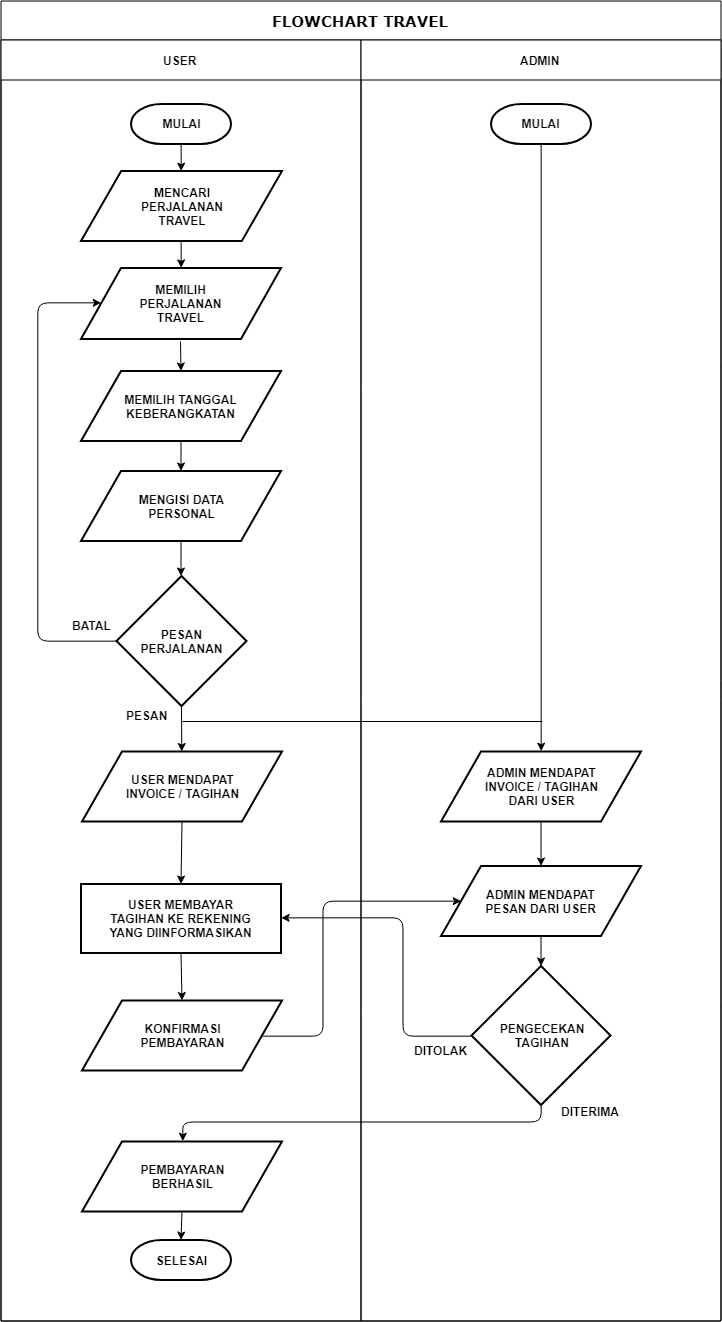

The diagram above was exported from draw.io. Its source (the exported page's mxGraphModel, read from the mxfile embedded in the PNG):
<mxGraphModel dx="1303" dy="722" grid="1" gridSize="10" guides="1" tooltips="1" connect="1" arrows="1" fold="1" page="1" pageScale="1" pageWidth="1000" pageHeight="700" background="#ffffff" math="0" shadow="0">
  <root>
    <mxCell id="0" />
    <mxCell id="1" parent="0" />
    <mxCell id="77e6c97f196da883-1" value="FLOWCHART TRAVEL" style="swimlane;html=1;childLayout=stackLayout;startSize=39;rounded=0;shadow=0;labelBackgroundColor=none;strokeColor=#000000;strokeWidth=1;fillColor=#ffffff;fontFamily=Verdana;fontSize=15;fontColor=#000000;align=center;" parent="1" vertex="1">
      <mxGeometry x="138.5" y="39.5" width="720" height="1320" as="geometry" />
    </mxCell>
    <mxCell id="77e6c97f196da883-2" value="USER" style="swimlane;html=1;startSize=40;" parent="77e6c97f196da883-1" vertex="1">
      <mxGeometry y="39" width="360" height="1281" as="geometry" />
    </mxCell>
    <mxCell id="6_YsovyJfFlxfGsm29If-4" value="&lt;b&gt;MULAI&lt;/b&gt;" style="strokeWidth=2;html=1;shape=mxgraph.flowchart.terminator;whiteSpace=wrap;" parent="77e6c97f196da883-2" vertex="1">
      <mxGeometry x="130" y="64" width="100" height="40" as="geometry" />
    </mxCell>
    <mxCell id="6_YsovyJfFlxfGsm29If-9" value="MENCARI&lt;br&gt;PERJALANAN&lt;br&gt;TRAVEL" style="shape=parallelogram;perimeter=parallelogramPerimeter;whiteSpace=wrap;html=1;fontStyle=1;strokeWidth=2;fillColor=none;" parent="77e6c97f196da883-2" vertex="1">
      <mxGeometry x="80" y="131" width="201" height="70" as="geometry" />
    </mxCell>
    <mxCell id="6_YsovyJfFlxfGsm29If-10" value="MEMILIH&lt;br&gt;PERJALANAN&lt;br&gt;TRAVEL" style="shape=parallelogram;perimeter=parallelogramPerimeter;whiteSpace=wrap;html=1;fontStyle=1;strokeWidth=2;fillColor=none;" parent="77e6c97f196da883-2" vertex="1">
      <mxGeometry x="80" y="228" width="200" height="71" as="geometry" />
    </mxCell>
    <mxCell id="6_YsovyJfFlxfGsm29If-11" value="MEMILIH TANGGAL&lt;br&gt;KEBERANGKATAN" style="shape=parallelogram;perimeter=parallelogramPerimeter;whiteSpace=wrap;html=1;fontStyle=1;strokeWidth=2;fillColor=none;" parent="77e6c97f196da883-2" vertex="1">
      <mxGeometry x="80" y="331" width="200" height="70" as="geometry" />
    </mxCell>
    <mxCell id="6_YsovyJfFlxfGsm29If-12" value="&lt;b&gt;PESAN&lt;br&gt;PERJALANAN&lt;br&gt;&lt;/b&gt;" style="strokeWidth=2;html=1;shape=mxgraph.flowchart.decision;whiteSpace=wrap;fillColor=none;" parent="77e6c97f196da883-2" vertex="1">
      <mxGeometry x="115.5" y="536" width="130" height="130" as="geometry" />
    </mxCell>
    <mxCell id="6_YsovyJfFlxfGsm29If-15" value="" style="edgeStyle=segmentEdgeStyle;endArrow=classic;html=1;fontSize=15;entryX=0;entryY=0.5;entryDx=0;entryDy=0;exitX=0;exitY=0.5;exitDx=0;exitDy=0;exitPerimeter=0;" parent="77e6c97f196da883-2" source="6_YsovyJfFlxfGsm29If-12" target="6_YsovyJfFlxfGsm29If-10" edge="1">
      <mxGeometry width="50" height="50" relative="1" as="geometry">
        <mxPoint x="36" y="481" as="sourcePoint" />
        <mxPoint x="36" y="231" as="targetPoint" />
        <Array as="points">
          <mxPoint x="36" y="601" />
          <mxPoint x="36" y="263" />
        </Array>
      </mxGeometry>
    </mxCell>
    <mxCell id="6_YsovyJfFlxfGsm29If-17" value="MENGISI DATA&lt;br&gt;PERSONAL" style="shape=parallelogram;perimeter=parallelogramPerimeter;whiteSpace=wrap;html=1;fontStyle=1;strokeWidth=2;fillColor=none;" parent="77e6c97f196da883-2" vertex="1">
      <mxGeometry x="80" y="431" width="200" height="70" as="geometry" />
    </mxCell>
    <mxCell id="6_YsovyJfFlxfGsm29If-20" value="USER MEMBAYAR&lt;br&gt;TAGIHAN KE REKENING&lt;br&gt;YANG DIINFORMASIKAN" style="rounded=0;whiteSpace=wrap;html=1;strokeWidth=2;fillColor=none;fontSize=12;fontStyle=1" parent="77e6c97f196da883-2" vertex="1">
      <mxGeometry x="80" y="844" width="200" height="69" as="geometry" />
    </mxCell>
    <mxCell id="6_YsovyJfFlxfGsm29If-26" value="KONFIRMASI&lt;br&gt;PEMBAYARAN" style="shape=parallelogram;perimeter=parallelogramPerimeter;whiteSpace=wrap;html=1;fontStyle=1;strokeWidth=2;fillColor=none;" parent="77e6c97f196da883-2" vertex="1">
      <mxGeometry x="81" y="960.5" width="200" height="70" as="geometry" />
    </mxCell>
    <mxCell id="6_YsovyJfFlxfGsm29If-29" value="&lt;b&gt;SELESAI&lt;/b&gt;" style="strokeWidth=2;html=1;shape=mxgraph.flowchart.terminator;whiteSpace=wrap;" parent="77e6c97f196da883-2" vertex="1">
      <mxGeometry x="130" y="1200" width="100" height="40" as="geometry" />
    </mxCell>
    <mxCell id="6_YsovyJfFlxfGsm29If-39" value="PEMBAYARAN&lt;br&gt;BERHASIL" style="shape=parallelogram;perimeter=parallelogramPerimeter;whiteSpace=wrap;html=1;fontStyle=1;strokeWidth=2;fillColor=none;" parent="77e6c97f196da883-2" vertex="1">
      <mxGeometry x="81" y="1101.5" width="200" height="70" as="geometry" />
    </mxCell>
    <mxCell id="6_YsovyJfFlxfGsm29If-40" value="USER MENDAPAT&lt;br&gt;INVOICE / TAGIHAN" style="shape=parallelogram;perimeter=parallelogramPerimeter;whiteSpace=wrap;html=1;fontStyle=1;strokeWidth=2;fillColor=none;" parent="77e6c97f196da883-2" vertex="1">
      <mxGeometry x="81" y="711.5" width="200" height="70" as="geometry" />
    </mxCell>
    <mxCell id="6_YsovyJfFlxfGsm29If-44" value="" style="edgeStyle=segmentEdgeStyle;endArrow=classic;html=1;fontSize=12;exitX=0.5;exitY=1;exitDx=0;exitDy=0;exitPerimeter=0;entryX=0.5;entryY=0;entryDx=0;entryDy=0;" parent="77e6c97f196da883-2" source="6_YsovyJfFlxfGsm29If-4" target="6_YsovyJfFlxfGsm29If-9" edge="1">
      <mxGeometry width="50" height="50" relative="1" as="geometry">
        <mxPoint x="55" y="108.5" as="sourcePoint" />
        <mxPoint x="105" y="58.5" as="targetPoint" />
      </mxGeometry>
    </mxCell>
    <mxCell id="6_YsovyJfFlxfGsm29If-46" value="" style="edgeStyle=segmentEdgeStyle;endArrow=classic;html=1;fontSize=12;entryX=0.5;entryY=0;entryDx=0;entryDy=0;exitX=0.5;exitY=1;exitDx=0;exitDy=0;" parent="77e6c97f196da883-2" source="6_YsovyJfFlxfGsm29If-9" target="6_YsovyJfFlxfGsm29If-10" edge="1">
      <mxGeometry width="50" height="50" relative="1" as="geometry">
        <mxPoint x="180.5" y="211.5" as="sourcePoint" />
        <mxPoint x="190.5" y="190.5" as="targetPoint" />
      </mxGeometry>
    </mxCell>
    <mxCell id="6_YsovyJfFlxfGsm29If-47" value="" style="endArrow=classic;html=1;fontSize=12;entryX=0.5;entryY=0;entryDx=0;entryDy=0;" parent="77e6c97f196da883-2" target="6_YsovyJfFlxfGsm29If-11" edge="1">
      <mxGeometry width="50" height="50" relative="1" as="geometry">
        <mxPoint x="179.5" y="301.5" as="sourcePoint" />
        <mxPoint x="179.5" y="241.5" as="targetPoint" />
      </mxGeometry>
    </mxCell>
    <mxCell id="6_YsovyJfFlxfGsm29If-49" value="" style="endArrow=classic;html=1;fontSize=12;entryX=0.5;entryY=0;entryDx=0;entryDy=0;exitX=0.5;exitY=1;exitDx=0;exitDy=0;" parent="77e6c97f196da883-2" source="6_YsovyJfFlxfGsm29If-11" edge="1">
      <mxGeometry width="50" height="50" relative="1" as="geometry">
        <mxPoint x="251.5" y="391.5" as="sourcePoint" />
        <mxPoint x="180" y="431" as="targetPoint" />
      </mxGeometry>
    </mxCell>
    <mxCell id="6_YsovyJfFlxfGsm29If-50" value="" style="endArrow=classic;html=1;fontSize=12;entryX=0.5;entryY=0;entryDx=0;entryDy=0;exitX=0.5;exitY=1;exitDx=0;exitDy=0;" parent="77e6c97f196da883-2" source="6_YsovyJfFlxfGsm29If-17" edge="1">
      <mxGeometry width="50" height="50" relative="1" as="geometry">
        <mxPoint x="291.5" y="506.5" as="sourcePoint" />
        <mxPoint x="180" y="536" as="targetPoint" />
      </mxGeometry>
    </mxCell>
    <mxCell id="6_YsovyJfFlxfGsm29If-55" value="" style="endArrow=classic;html=1;fontSize=12;exitX=0.5;exitY=1;exitDx=0;exitDy=0;entryX=0.5;entryY=0;entryDx=0;entryDy=0;entryPerimeter=0;" parent="77e6c97f196da883-2" source="6_YsovyJfFlxfGsm29If-39" target="6_YsovyJfFlxfGsm29If-29" edge="1">
      <mxGeometry width="50" height="50" relative="1" as="geometry">
        <mxPoint x="181" y="1161.5" as="sourcePoint" />
        <mxPoint x="70.7302631578948" y="1191" as="targetPoint" />
      </mxGeometry>
    </mxCell>
    <mxCell id="6_YsovyJfFlxfGsm29If-58" value="&lt;b&gt;BATAL&lt;br&gt;&lt;/b&gt;" style="text;html=1;resizable=0;autosize=1;align=center;verticalAlign=middle;points=[];fillColor=none;strokeColor=none;rounded=0;fontSize=12;" parent="77e6c97f196da883-2" vertex="1">
      <mxGeometry x="65.5" y="575.7857142857143" width="50" height="20" as="geometry" />
    </mxCell>
    <mxCell id="6_YsovyJfFlxfGsm29If-64" value="" style="endArrow=classic;html=1;fontSize=12;exitX=0.5;exitY=1;exitDx=0;exitDy=0;exitPerimeter=0;" parent="77e6c97f196da883-2" source="6_YsovyJfFlxfGsm29If-12" target="6_YsovyJfFlxfGsm29If-40" edge="1">
      <mxGeometry width="50" height="50" relative="1" as="geometry">
        <mxPoint x="190" y="511" as="sourcePoint" />
        <mxPoint x="190" y="546" as="targetPoint" />
      </mxGeometry>
    </mxCell>
    <mxCell id="6_YsovyJfFlxfGsm29If-65" value="" style="endArrow=classic;html=1;fontSize=12;entryX=0.5;entryY=0;entryDx=0;entryDy=0;exitX=0.5;exitY=1;exitDx=0;exitDy=0;" parent="77e6c97f196da883-2" source="6_YsovyJfFlxfGsm29If-40" target="6_YsovyJfFlxfGsm29If-20" edge="1">
      <mxGeometry width="50" height="50" relative="1" as="geometry">
        <mxPoint x="200" y="521" as="sourcePoint" />
        <mxPoint x="200" y="556" as="targetPoint" />
      </mxGeometry>
    </mxCell>
    <mxCell id="6_YsovyJfFlxfGsm29If-66" value="" style="endArrow=classic;html=1;fontSize=12;entryX=0.5;entryY=0;entryDx=0;entryDy=0;exitX=0.5;exitY=1;exitDx=0;exitDy=0;" parent="77e6c97f196da883-2" source="6_YsovyJfFlxfGsm29If-20" target="6_YsovyJfFlxfGsm29If-26" edge="1">
      <mxGeometry width="50" height="50" relative="1" as="geometry">
        <mxPoint x="210" y="531" as="sourcePoint" />
        <mxPoint x="210" y="566" as="targetPoint" />
      </mxGeometry>
    </mxCell>
    <mxCell id="6_YsovyJfFlxfGsm29If-69" value="" style="endArrow=none;html=1;fontSize=12;" parent="77e6c97f196da883-2" edge="1">
      <mxGeometry width="50" height="50" relative="1" as="geometry">
        <mxPoint x="181.5" y="681.5" as="sourcePoint" />
        <mxPoint x="541.5" y="681.5" as="targetPoint" />
      </mxGeometry>
    </mxCell>
    <mxCell id="9iW8D5nUd9shJeGo5qkd-1" value="&lt;b&gt;PESAN&lt;br&gt;&lt;/b&gt;" style="text;html=1;resizable=0;autosize=1;align=center;verticalAlign=middle;points=[];fillColor=none;strokeColor=none;rounded=0;fontSize=12;" vertex="1" parent="77e6c97f196da883-2">
      <mxGeometry x="115.5" y="665.7857142857143" width="60" height="20" as="geometry" />
    </mxCell>
    <mxCell id="6_YsovyJfFlxfGsm29If-37" value="" style="edgeStyle=elbowEdgeStyle;elbow=horizontal;endArrow=classic;html=1;fontSize=12;exitX=1;exitY=0.5;exitDx=0;exitDy=0;entryX=0;entryY=0.5;entryDx=0;entryDy=0;" parent="77e6c97f196da883-1" source="6_YsovyJfFlxfGsm29If-26" target="6_YsovyJfFlxfGsm29If-42" edge="1">
      <mxGeometry width="50" height="50" relative="1" as="geometry">
        <mxPoint x="295.5" y="1000" as="sourcePoint" />
        <mxPoint x="440.2142857142858" y="774.3571428571429" as="targetPoint" />
        <Array as="points">
          <mxPoint x="322" y="961" />
          <mxPoint x="322" y="971" />
        </Array>
      </mxGeometry>
    </mxCell>
    <mxCell id="6_YsovyJfFlxfGsm29If-38" value="" style="edgeStyle=elbowEdgeStyle;elbow=vertical;endArrow=classic;html=1;fontSize=12;exitX=0.5;exitY=1;exitDx=0;exitDy=0;exitPerimeter=0;entryX=0.5;entryY=0;entryDx=0;entryDy=0;" parent="77e6c97f196da883-1" source="6_YsovyJfFlxfGsm29If-36" target="6_YsovyJfFlxfGsm29If-39" edge="1">
      <mxGeometry width="50" height="50" relative="1" as="geometry">
        <mxPoint x="431.5" y="1035" as="sourcePoint" />
        <mxPoint x="291.5" y="1100.5" as="targetPoint" />
        <Array as="points">
          <mxPoint x="422" y="1121" />
          <mxPoint x="362" y="1081" />
        </Array>
      </mxGeometry>
    </mxCell>
    <mxCell id="6_YsovyJfFlxfGsm29If-41" value="" style="edgeStyle=elbowEdgeStyle;elbow=horizontal;endArrow=classic;html=1;fontSize=12;entryX=1;entryY=0.5;entryDx=0;entryDy=0;exitX=0;exitY=0.5;exitDx=0;exitDy=0;exitPerimeter=0;" parent="77e6c97f196da883-1" source="6_YsovyJfFlxfGsm29If-36" target="6_YsovyJfFlxfGsm29If-20" edge="1">
      <mxGeometry width="50" height="50" relative="1" as="geometry">
        <mxPoint x="415" y="924.5" as="sourcePoint" />
        <mxPoint x="465" y="874.5" as="targetPoint" />
        <Array as="points">
          <mxPoint x="402" y="981" />
        </Array>
      </mxGeometry>
    </mxCell>
    <mxCell id="6_YsovyJfFlxfGsm29If-1" value="ADMIN" style="swimlane;html=1;startSize=40;" parent="77e6c97f196da883-1" vertex="1">
      <mxGeometry x="360" y="39" width="360" height="1281" as="geometry" />
    </mxCell>
    <mxCell id="6_YsovyJfFlxfGsm29If-35" value="" style="edgeStyle=orthogonalEdgeStyle;rounded=0;orthogonalLoop=1;jettySize=auto;html=1;fontSize=12;entryX=0.5;entryY=0;entryDx=0;entryDy=0;" parent="6_YsovyJfFlxfGsm29If-1" source="6_YsovyJfFlxfGsm29If-33" target="6_YsovyJfFlxfGsm29If-62" edge="1">
      <mxGeometry relative="1" as="geometry">
        <mxPoint x="180.5" y="681.5" as="targetPoint" />
      </mxGeometry>
    </mxCell>
    <mxCell id="6_YsovyJfFlxfGsm29If-33" value="&lt;b&gt;MULAI&lt;/b&gt;" style="strokeWidth=2;html=1;shape=mxgraph.flowchart.terminator;whiteSpace=wrap;" parent="6_YsovyJfFlxfGsm29If-1" vertex="1">
      <mxGeometry x="130" y="64" width="100" height="40" as="geometry" />
    </mxCell>
    <mxCell id="6_YsovyJfFlxfGsm29If-36" value="&lt;b&gt;PENGECEKAN&lt;br&gt;TAGIHAN&lt;br&gt;&lt;/b&gt;" style="strokeWidth=2;html=1;shape=mxgraph.flowchart.decision;whiteSpace=wrap;fillColor=none;" parent="6_YsovyJfFlxfGsm29If-1" vertex="1">
      <mxGeometry x="110.5" y="926" width="139" height="139" as="geometry" />
    </mxCell>
    <mxCell id="6_YsovyJfFlxfGsm29If-42" value="ADMIN MENDAPAT&lt;br&gt;PESAN DARI USER" style="shape=parallelogram;perimeter=parallelogramPerimeter;whiteSpace=wrap;html=1;fontStyle=1;strokeWidth=2;fillColor=none;" parent="6_YsovyJfFlxfGsm29If-1" vertex="1">
      <mxGeometry x="80" y="826" width="200" height="70" as="geometry" />
    </mxCell>
    <mxCell id="6_YsovyJfFlxfGsm29If-60" value="&lt;b&gt;DITOLAK&lt;br&gt;&lt;/b&gt;" style="text;html=1;resizable=0;autosize=1;align=center;verticalAlign=middle;points=[];fillColor=none;strokeColor=none;rounded=0;fontSize=12;" parent="6_YsovyJfFlxfGsm29If-1" vertex="1">
      <mxGeometry x="45" y="1000.7857142857143" width="70" height="20" as="geometry" />
    </mxCell>
    <mxCell id="6_YsovyJfFlxfGsm29If-61" value="&lt;b&gt;DITERIMA&lt;br&gt;&lt;/b&gt;" style="text;html=1;resizable=0;autosize=1;align=center;verticalAlign=middle;points=[];fillColor=none;strokeColor=none;rounded=0;fontSize=12;" parent="6_YsovyJfFlxfGsm29If-1" vertex="1">
      <mxGeometry x="195" y="1061.2857142857142" width="70" height="20" as="geometry" />
    </mxCell>
    <mxCell id="6_YsovyJfFlxfGsm29If-62" value="ADMIN MENDAPAT&lt;br&gt;INVOICE / TAGIHAN&lt;br&gt;DARI USER" style="shape=parallelogram;perimeter=parallelogramPerimeter;whiteSpace=wrap;html=1;fontStyle=1;strokeWidth=2;fillColor=none;" parent="6_YsovyJfFlxfGsm29If-1" vertex="1">
      <mxGeometry x="80" y="711.5" width="200" height="70" as="geometry" />
    </mxCell>
    <mxCell id="6_YsovyJfFlxfGsm29If-67" value="" style="endArrow=classic;html=1;fontSize=12;entryX=0.5;entryY=0;entryDx=0;entryDy=0;exitX=0.5;exitY=1;exitDx=0;exitDy=0;" parent="6_YsovyJfFlxfGsm29If-1" source="6_YsovyJfFlxfGsm29If-62" target="6_YsovyJfFlxfGsm29If-42" edge="1">
      <mxGeometry width="50" height="50" relative="1" as="geometry">
        <mxPoint x="-140" y="541" as="sourcePoint" />
        <mxPoint x="-140" y="576" as="targetPoint" />
      </mxGeometry>
    </mxCell>
    <mxCell id="6_YsovyJfFlxfGsm29If-68" value="" style="endArrow=classic;html=1;fontSize=12;entryX=0.5;entryY=0;entryDx=0;entryDy=0;exitX=0.5;exitY=1;exitDx=0;exitDy=0;entryPerimeter=0;" parent="6_YsovyJfFlxfGsm29If-1" source="6_YsovyJfFlxfGsm29If-42" target="6_YsovyJfFlxfGsm29If-36" edge="1">
      <mxGeometry width="50" height="50" relative="1" as="geometry">
        <mxPoint x="-130" y="551" as="sourcePoint" />
        <mxPoint x="-130" y="586" as="targetPoint" />
      </mxGeometry>
    </mxCell>
  </root>
</mxGraphModel>